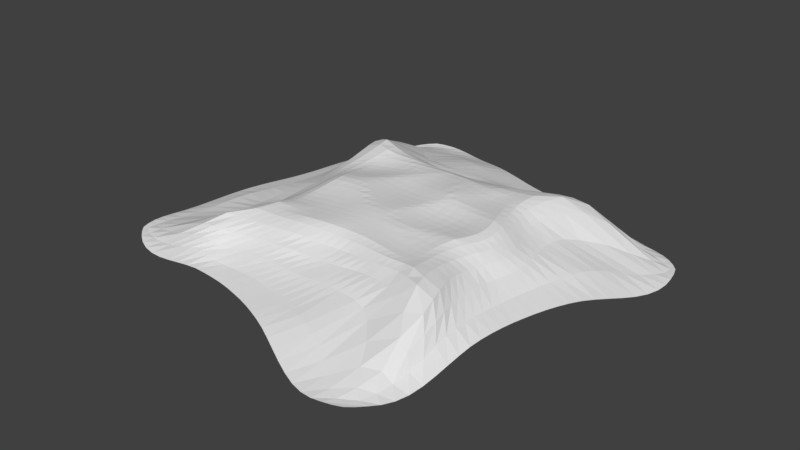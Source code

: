 # Source: island.blend  (saved by Blender 2.79.0; exported with 4.5.12 LTS)
import bpy
from mathutils import Matrix  # noqa: F401  (used for matrix-valued properties, if any)

bpy.ops.wm.read_factory_settings(use_empty=True)
scene = bpy.context.scene
scene.name = 'Scene'

# ---- collections
col_collection_1 = bpy.data.collections.new('Collection 1'); scene.collection.children.link(col_collection_1)

# ---- world
world_world = bpy.data.worlds.new('World'); scene.world = world_world
world_world.color = (0.05088, 0.05088, 0.05088)
world_world.use_sun_shadow = False
world_world.sun_shadow_jitter_overblur = 0.0
world_world.cycles.sampling_method = 'MANUAL'

# ---- meshes
me_plane = bpy.data.meshes.new('Plane')
me_plane.from_pydata([(0.0002486, 0.00103, -0.05586), (-0.04291, 1.687, -0.1274), (0.02894, -1.38, -0.04477), (-1.523, -0.005713, -0.03537), (1.794, -0.03577, -0.07673), (1.5, -1.5, -0.09026), (-1.527, -1.511, -0.07179), (-1.574, 1.542, -0.1789), (1.5, 1.5, -0.08555), (0.1234, 2.676, -0.521), (0.00624, -0.7242, -0.009656), (-2.508, 0.1475, -0.4237), (0.792, 0.08313, -0.1089), (0.0006673, 0.7528, -0.08659), (-0.18, -2.38, -0.3786), (-0.7489, 0.004496, -0.03558), (2.661, -0.3011, -0.3357), (1.564, -0.7224, -0.07149), (1.48, -2.348, -0.2858), (0.7687, -1.422, -0.06522), (2.533, -1.784, -0.1977), (-1.576, -0.783, -0.1324), (-2.068, -2.656, -0.3679), (-2.431, -1.515, -0.3295), (-0.7438, -1.474, -0.04354), (-1.456, 2.446, -0.3356), (-1.616, 0.7643, -0.1457), (-2.606, 1.753, -0.2387), (-0.744, 1.628, -0.1176), (1.718, 2.802, -0.3521), (1.683, 0.7117, -0.04951), (0.7327, 1.57, -0.09687), (2.348, 1.48, -0.285), (2.551, 0.5228, -0.3225), (0.7591, 0.7743, -0.04313), (0.9481, 2.525, -0.354), (-0.7297, 0.8343, -0.08695), (-2.67, 0.8671, -0.4439), (-2.714, 3.255, -0.5303), (-1.064, -2.468, -0.3509), (-3.255, -2.714, -0.5303), (-2.611, -0.7488, -0.531), (2.714, -3.255, -0.5303), (0.6353, -2.286, -0.3645), (0.7593, -0.7114, -0.04394), (2.441, -0.9782, -0.3051), (-0.75, -0.75, -0.05548), (-0.6444, 2.54, -0.4663), (3.255, 2.714, -0.5303), (0.7325, 3.268, -0.7385), (5.069e-05, -0.3748, -0.01852), (-3.249, 0.7367, -0.7279), (0.3833, 0.03448, -0.05154), (-0.01251, 1.189, -0.09174), (0.02866, -1.756, -0.1309), (-1.123, 0.009679, -0.02206), (2.219, -0.1289, -0.0929), (1.693, -0.3733, -0.07104), (1.5, -1.875, -0.06955), (0.4039, -1.38, -0.05007), (1.887, -1.509, -0.0763), (-1.566, -0.4036, -0.09611), (-1.633, -1.94, -0.0982), (-3.842, -1.221, -0.7718), (-1.129, -1.502, -0.05818), (-1.221, 3.842, -0.7718), (-1.622, 1.155, -0.1968), (-3.126, 2.801, -0.7627), (-1.116, 1.6, -0.1403), (2.797, 3.14, -0.7711), (1.553, 1.105, -0.08053), (0.338, 1.65, -0.1069), (1.875, 1.5, -0.06631), (-0.06985, 2.187, -0.2679), (0.01877, -1.047, -0.02903), (-1.97, -0.0412, -0.1529), (1.293, 0.0717, -0.1287), (0.0, 0.375, -0.08555), (-0.7373, -3.248, -0.7269), (-0.375, 0.0, -0.05547), (3.248, -0.7373, -0.7269), (1.503, -1.113, -0.09459), (1.221, -3.842, -0.7718), (1.131, -1.474, -0.08252), (3.126, -2.801, -0.7627), (-1.543, -1.144, -0.1122), (-2.801, -3.126, -0.7628), (-1.912, -1.516, -0.06725), (-0.3562, -1.422, -0.03707), (-1.501, 1.96, -0.1343), (-1.562, 0.3817, -0.0628), (-2.048, 1.463, -0.1752), (-0.3985, 1.674, -0.1141), (1.497, 1.937, -0.08839), (1.79, 0.3271, -0.05727), (1.124, 1.504, -0.08817), (3.842, 1.221, -0.7718), (2.38, 0.9985, -0.3122), (2.679, 0.08383, -0.3305), (2.097, 0.6606, -0.07081), (3.483, 0.2103, -0.7141), (0.7481, 1.133, -0.06033), (0.7862, 0.435, -0.08538), (0.3759, 0.7535, -0.05679), (1.211, 0.7656, -0.06488), (1.628, 3.369, -0.8565), (0.7191, 2.013, -0.1696), (0.545, 2.594, -0.4399), (1.296, 2.649, -0.366), (-0.7259, 1.23, -0.08657), (-0.7402, 0.4158, -0.0707), (-1.132, 0.8434, -0.09699), (-0.3659, 0.7876, -0.09958), (-2.644, 1.261, -0.367), (-2.61, 0.5065, -0.4537), (-3.12, 1.689, -0.7093), (-2.11, 0.665, -0.2263), (-2.291, 4.557, -1.061), (-2.693, 2.336, -0.2083), (-2.976, 4.174, -1.062), (-2.056, 2.587, -0.2732), (-0.7508, -1.857, -0.0775), (-1.793, -3.165, -0.773), (-1.556, -2.534, -0.3685), (-0.5913, -2.419, -0.3467), (-2.636, -2.087, -0.3071), (-4.174, -2.976, -1.062), (-4.557, -2.291, -1.061), (-2.507, -2.767, -0.3135), (-2.599, -0.317, -0.5031), (-2.518, -1.131, -0.4594), (-3.484, -0.2109, -0.7148), (-2.061, -0.8305, -0.2295), (2.693, -2.336, -0.2083), (2.291, -4.557, -1.061), (2.059, -2.572, -0.2678), (2.976, -4.174, -1.062), (0.7686, -1.798, -0.1086), (0.2103, -3.483, -0.7141), (0.2334, -2.329, -0.386), (1.039, -2.287, -0.3227), (0.7716, -0.2993, -0.09045), (0.7615, -1.078, -0.05395), (0.3812, -0.7242, -0.01986), (1.149, -0.6933, -0.0682), (2.543, -0.6408, -0.3269), (2.444, -1.347, -0.2567), (1.962, -0.7672, -0.1018), (3.12, -1.689, -0.7093), (-0.75, -0.375, -0.0339), (-0.7473, -1.114, -0.05965), (-1.129, -0.7517, -0.088), (-0.3723, -0.7387, -0.02265), (-0.2103, 3.483, -0.7141), (-0.7497, 2.09, -0.2093), (-1.014, 2.441, -0.3949), (-0.2799, 2.646, -0.5221), (4.174, 2.976, -1.062), (2.567, 2.081, -0.2807), (2.294, 2.861, -0.3076), (4.557, 2.291, -1.061), (4.188, 1.754, -0.9416), (1.908, 1.978, -0.05498), (3.488, 3.102, -0.9401), (-0.4165, 2.167, -0.2505), (-1.097, 2.009, -0.1588), (-0.7071, 3.635, -0.7054), (-0.3635, -1.078, -0.03618), (-1.125, -1.125, -0.08555), (-1.127, -0.3759, -0.05677), (3.113, -2.211, -0.6964), (1.885, -1.129, -0.102), (2.102, -0.4465, -0.09062), (1.128, -1.112, -0.07792), (0.3938, -1.047, -0.03433), (0.3817, -0.3472, -0.03988), (0.7071, -3.635, -0.7054), (-0.2699, -3.357, -0.7239), (0.4037, -1.756, -0.1228), (2.738, -4.682, -1.094), (1.754, -4.188, -0.9416), (1.922, -1.922, -0.03386), (-1.998, -1.178, -0.1649), (-3.635, -0.7071, -0.7054), (-3.357, 0.2699, -0.7239), (-3.488, -3.102, -0.9401), (-4.682, -2.738, -1.094), (-4.188, -1.754, -0.9416), (-1.249, -3.186, -0.7479), (-2.287, -3.146, -0.7433), (-1.191, -1.91, -0.08437), (-1.966, 1.934, -0.07953), (-3.102, 3.488, -0.9401), (-2.738, 4.682, -1.094), (-2.014, 0.32, -0.1666), (-3.176, 1.203, -0.727), (-3.113, 2.211, -0.6964), (-0.3719, 0.3878, -0.09032), (-1.12, 0.4267, -0.04449), (-1.131, 1.242, -0.1464), (1.125, 1.907, -0.09731), (0.3128, 2.127, -0.2345), (1.17, 3.317, -0.8103), (1.286, 0.4209, -0.1006), (0.3803, 0.3971, -0.06372), (0.3648, 1.166, -0.05834), (3.357, -0.2699, -0.7239), (2.218, 0.2419, -0.07336), (1.95, 1.091, -0.07982), (3.635, 0.7071, -0.7054), (1.136, 1.125, -0.08596), (2.167, 3.29, -0.8012), (-0.3716, 1.209, -0.09454), (-2.126, 1.046, -0.2357), (-1.754, 4.188, -0.9416), (-0.3564, -1.798, -0.1064), (-2.067, -1.985, -0.08799), (-2.047, -0.4495, -0.2169), (3.102, -3.488, -0.9401), (1.131, -1.849, -0.08964), (1.227, -0.2987, -0.109), (3.168, -1.207, -0.7221), (-0.375, -0.375, -0.01845), (0.2699, 3.357, -0.7239), (4.682, 2.738, -1.094), (0.9743, 3.696, -0.8578), (0.0002129, -0.1866, -0.03656), (-3.693, 0.9751, -0.8559), (0.1906, 0.0129, -0.05138), (-0.02746, 1.433, -0.1066), (0.03053, -1.561, -0.05427), (-1.314, 0.007044, -0.0258), (2.02, -0.09205, -0.04673), (1.753, -0.2058, -0.0773), (1.5, -1.687, -0.07698), (0.218, -1.374, -0.04723), (1.688, -1.5, -0.08555), (-1.547, -0.2077, -0.06498), (-1.569, -1.717, -0.07842), (-4.549, -1.074, -1.044), (-1.328, -1.507, -0.06813), (-1.074, 4.549, -1.044), (-1.603, 1.351, -0.1972), (-3.426, 3.179, -1.044), (-1.339, 1.58, -0.1648), (3.179, 3.426, -1.044), (1.512, 1.307, -0.08882), (0.1445, 1.674, -0.1168), (1.688, 1.5, -0.07297), (-0.03766, 2.423, -0.4183), (0.01226, -0.8867, -0.01902), (-2.212, -0.01176, -0.2984), (1.036, 0.08923, -0.1269), (0.0001132, 0.563, -0.09043), (-0.4286, -2.813, -0.5284), (-0.5622, 0.001048, -0.04696), (2.875, -0.457, -0.5208), (1.519, -0.912, -0.08705), (1.343, -2.85, -0.5151), (0.9497, -1.449, -0.07435), (2.877, -2.246, -0.4391), (-1.564, -0.9652, -0.1295), (-2.401, -2.944, -0.5343), (-2.13, -1.532, -0.153), (-0.5502, -1.449, -0.03904), (-1.485, 2.177, -0.194), (-1.593, 0.5723, -0.1046), (-2.325, 1.499, -0.1953), (-0.5719, 1.65, -0.1151), (1.535, 2.294, -0.1685), (1.745, 0.5184, -0.0412), (0.93, 1.53, -0.09092), (2.85, 1.343, -0.5151), (2.337, 1.244, -0.2988), (2.63, 0.3004, -0.3237), (1.9, 0.6813, -0.0318), (2.908, 0.4136, -0.4905), (0.7414, 1.347, -0.07924), (0.7729, 0.6047, -0.06287), (0.1875, 0.75, -0.07297), (0.9766, 0.776, -0.05772), (1.979, 3.594, -0.9206), (0.7684, 2.259, -0.2531), (0.3359, 2.647, -0.4891), (1.123, 2.586, -0.3632), (-0.7323, 1.43, -0.1043), (-0.7346, 0.6263, -0.08251), (-1.369, 0.813, -0.1241), (-0.5476, 0.8117, -0.096), (-2.618, 1.488, -0.306), (-2.649, 0.6801, -0.4548), (-3.505, 2.001, -0.8681), (-2.398, 0.684, -0.3336), (-2.165, 4.891, -1.117), (-2.779, 2.706, -0.3022), (-3.185, 4.297, -1.117), (-2.44, 2.828, -0.3277), (-0.7432, -1.659, -0.03153), (-1.424, -2.824, -0.5646), (-1.81, -2.586, -0.3732), (-0.8168, -2.441, -0.3406), (-2.456, -1.752, -0.2905), (-3.831, -2.802, -0.8728), (-4.891, -2.165, -1.117), (-2.76, -2.802, -0.3354), (-2.556, -0.08356, -0.4689), (-2.57, -0.9416, -0.5097), (-4.036, -0.009993, -0.8681), (-2.316, -0.8344, -0.3732), (2.608, -2.042, -0.1838), (2.431, -3.952, -0.8755), (1.735, -2.417, -0.2708), (2.802, -3.831, -0.8728), (0.7698, -1.605, -0.06114), (0.4667, -2.791, -0.5053), (0.02572, -2.353, -0.3881), (0.8327, -2.276, -0.3461), (0.7832, -0.1038, -0.1048), (0.7568, -0.9094, -0.04002), (0.1943, -0.7219, -0.01308), (0.9502, -0.6975, -0.05584), (2.608, -0.4755, -0.3342), (2.433, -1.161, -0.2842), (1.765, -0.7448, -0.06166), (2.757, -1.269, -0.4694), (-0.75, -0.1875, -0.02009), (-0.7491, -0.934, -0.06001), (-1.344, -0.7636, -0.1096), (-0.5616, -0.7464, -0.03757), (-0.009993, 4.036, -0.8681), (-0.7334, 2.302, -0.3329), (-1.225, 2.433, -0.3606), (-0.4679, 2.598, -0.4941), (4.297, 3.185, -1.117), (2.824, 2.456, -0.3372), (1.982, 2.851, -0.3278), (3.952, 2.431, -0.8755), (0.4067, 2.901, -0.5808), (0.001794, -0.5551, -0.008077), (-2.868, 0.4046, -0.5625), (0.5774, 0.06147, -0.08164), (-0.002349, 0.9577, -0.08372), (-0.02032, -1.998, -0.255), (-0.9356, 0.007936, -0.02305), (2.427, -0.1915, -0.1975), (1.626, -0.5438, -0.05882), (1.507, -2.073, -0.1363), (0.5872, -1.398, -0.05662), (2.158, -1.569, -0.1057), (-1.577, -0.5958, -0.1203), (-1.778, -2.248, -0.1919), (-2.919, -1.373, -0.5578), (-0.9357, -1.493, -0.04932), (-1.334, 2.889, -0.5295), (-1.627, 0.9588, -0.1784), (-2.877, 2.246, -0.4391), (-0.9185, 1.612, -0.1227), (2.193, 3.094, -0.5674), (1.615, 0.9066, -0.06673), (0.5346, 1.613, -0.103), (2.073, 1.507, -0.1338), (-0.05628, 1.941, -0.1593), (0.02468, -1.21, -0.03818), (-1.743, -0.02318, -0.05528), (1.549, 0.02532, -0.1097), (0.0001125, 0.188, -0.07314), (-0.9751, -3.693, -0.8559), (-0.1875, 0.0, -0.05869), (3.693, -0.9751, -0.8559), (1.5, -1.312, -0.09568), (1.074, -4.549, -1.044), (1.314, -1.493, -0.08825), (3.426, -3.179, -1.044), (-1.521, -1.321, -0.08568), (-3.179, -3.426, -1.044), (-1.721, -1.514, -0.06698), (-0.1628, -1.398, -0.03902), (-1.539, 1.738, -0.1488), (-1.531, 0.1915, -0.0347), (-1.81, 1.497, -0.1812), (-0.2231, 1.687, -0.1262), (1.497, 1.699, -0.07985), (1.808, 0.1415, -0.06963), (1.312, 1.5, -0.09026), (4.549, 1.074, -1.044), (2.459, 0.7547, -0.3204), (2.688, -0.1174, -0.3361), (2.284, 0.6325, -0.1808), (4.036, 0.009993, -0.8681), (0.7521, 0.9463, -0.04985), (0.7934, 0.2621, -0.1019), (0.5657, 0.7632, -0.04118), (1.451, 0.7427, -0.06205), (1.211, 2.993, -0.6093), (0.7243, 1.792, -0.1091), (0.7503, 2.534, -0.3821), (1.489, 2.722, -0.363), (-0.7263, 1.036, -0.08324), (-0.7453, 0.207, -0.05385), (-0.9178, 0.8492, -0.07697), (-0.1835, 0.7664, -0.09639), (-2.665, 1.06, -0.4138), (-2.556, 0.3334, -0.4389), (-2.872, 1.219, -0.5404), (-1.864, 0.7107, -0.1608), (-2.431, 3.952, -0.8755), (-2.622, 2.036, -0.1923), (-2.802, 3.831, -0.8728), (-1.72, 2.478, -0.3008), (-0.8281, -2.134, -0.1815), (-2.008, -3.509, -0.8726), (-1.312, -2.498, -0.3612), (-0.3861, -2.402, -0.3646), (-2.86, -2.453, -0.3469), (-4.297, -3.185, -1.117), (-3.952, -2.431, -0.8755), (-2.296, -2.718, -0.3402), (-2.619, -0.5426, -0.5239), (-2.469, -1.32, -0.3926), (-2.982, -0.5485, -0.6214), (-1.815, -0.8055, -0.1527), (2.779, -2.706, -0.3022), (2.165, -4.891, -1.117), (2.44, -2.828, -0.3277), (3.185, -4.297, -1.117), (0.7431, -2.007, -0.2208), (0.009993, -4.036, -0.8681), (0.4387, -2.304, -0.3757), (1.254, -2.315, -0.2998), (0.7643, -0.5032, -0.06871), (0.7657, -1.247, -0.06299), (0.568, -0.7272, -0.02859), (1.357, -0.7029, -0.07448), (2.482, -0.804, -0.3161), (2.473, -1.55, -0.2265), (2.201, -0.8301, -0.1829), (3.505, -2.001, -0.8681), (-0.75, -0.5625, -0.04657), (-0.7453, -1.293, -0.05386), (-0.9375, -0.75, -0.07297), (-0.1828, -0.7304, -0.01263), (-0.4821, 2.882, -0.555), (-0.7472, 1.861, -0.1389), (-0.8223, 2.481, -0.4337), (-0.08199, 2.673, -0.5336), (3.831, 2.802, -0.8728), (2.416, 1.737, -0.2701), (2.692, 2.834, -0.335), (4.891, 2.165, -1.117), (4.384, 2.018, -1.018), (3.994, 1.491, -0.8489), (3.121, 1.852, -0.6132), (4.788, 1.639, -1.128), (2.009, 2.386, -0.1306), (1.877, 1.705, -0.05732), (1.689, 1.948, -0.07516), (2.177, 2.046, -0.1092), (3.79, 3.355, -1.128), (2.902, 2.971, -0.565), (3.134, 3.134, -0.8432), (3.837, 3.042, -1.018), (-0.3931, 2.383, -0.3964), (-0.407, 1.928, -0.153), (-0.583, 2.133, -0.2326), (-0.2467, 2.187, -0.2647), (-1.091, 2.214, -0.2575), (-1.105, 1.794, -0.1295), (-1.291, 1.988, -0.1457), (-0.9201, 2.045, -0.1837), (-0.5261, 4.278, -0.9297), (-0.8826, 2.857, -0.5277), (-0.9606, 3.724, -0.7244), (-0.4561, 3.56, -0.7117), (-0.3682, -0.9094, -0.03059), (-0.3592, -1.247, -0.03836), (-0.5557, -1.097, -0.04672), (-0.1717, -1.06, -0.02967), (-1.127, -0.9383, -0.09134), (-1.125, -1.312, -0.07297), (-1.325, -1.131, -0.09807), (-0.9372, -1.124, -0.07338), (-1.125, -0.1873, -0.03637), (-1.129, -0.5643, -0.07551), (-1.338, -0.386, -0.07427), (-0.9375, -0.375, -0.04657), (3.113, -1.946, -0.7052), (3.116, -2.493, -0.7143), (2.781, -1.733, -0.4522), (3.461, -2.569, -0.9297), (1.91, -0.9422, -0.1064), (1.886, -1.32, -0.09196), (1.689, -1.118, -0.08819), (2.142, -1.176, -0.1595), (2.17, -0.2913, -0.09594), (2.028, -0.6024, -0.09086), (1.907, -0.4158, -0.0457), (2.326, -0.5137, -0.1823), (1.133, -0.9027, -0.07504), (1.13, -1.293, -0.08417), (0.9443, -1.097, -0.06592), (1.316, -1.111, -0.09076), (0.3873, -0.8867, -0.02212), (0.3997, -1.21, -0.04433), (0.2074, -1.043, -0.03071), (0.5783, -1.06, -0.04281), (0.3831, -0.1539, -0.04877), (0.3795, -0.5439, -0.02703), (0.1897, -0.366, -0.01737), (0.575, -0.3232, -0.06593), (0.8912, -2.807, -0.5072), (0.5261, -4.278, -0.9297), (0.4561, -3.56, -0.7117), (0.9606, -3.724, -0.7244), (0.01995, -2.818, -0.5229), (-0.485, -3.842, -0.8559), (-0.5042, -3.299, -0.7264), (-0.03059, -3.416, -0.7181), (0.4055, -1.561, -0.05481), (0.3634, -1.974, -0.2533), (0.2177, -1.75, -0.1319), (0.587, -1.774, -0.116), (2.861, -4.462, -1.092), (2.595, -4.833, -1.089), (2.524, -4.664, -1.092), (2.922, -4.643, -1.089), (1.852, -3.121, -0.6132), (1.639, -4.788, -1.128), (1.491, -3.994, -0.8489), (2.018, -4.384, -1.018), (1.892, -1.703, -0.05722), (1.991, -2.19, -0.08409), (1.692, -1.88, -0.05846), (2.248, -2.043, -0.05707), (-2.037, -1.008, -0.2059), (-1.953, -1.346, -0.1163), (-2.233, -1.192, -0.2836), (-1.769, -1.16, -0.1233), (-3.56, -0.4563, -0.7121), (-3.724, -0.9606, -0.7244), (-4.278, -0.5261, -0.9297), (-2.979, -0.9661, -0.6135), (-3.299, 0.5042, -0.7264), (-3.416, 0.03058, -0.7181), (-3.842, 0.485, -0.8559), (-2.919, -0.06299, -0.584), (-2.907, -2.962, -0.5606), (-3.79, -3.355, -1.128), (-3.837, -3.042, -1.018), (-3.134, -3.134, -0.8432), (-4.664, -2.524, -1.092), (-4.643, -2.922, -1.089), (-4.833, -2.595, -1.089), (-4.462, -2.861, -1.092), (-3.994, -1.491, -0.8489), (-4.384, -2.018, -1.018), (-4.788, -1.639, -1.128), (-3.121, -1.852, -0.6132), (-0.8933, -2.79, -0.5342), (-1.476, -3.581, -0.8567), (-1.523, -3.174, -0.7634), (-0.9803, -3.205, -0.732), (-1.966, -2.882, -0.5952), (-2.569, -3.461, -0.9297), (-2.525, -3.129, -0.7337), (-2.048, -3.158, -0.7682), (-1.151, -1.699, -0.05214), (-1.298, -2.195, -0.1891), (-1.416, -1.927, -0.09415), (-0.9679, -1.89, -0.07639), (-1.989, 2.222, -0.104), (-1.998, 1.677, -0.1279), (-2.276, 2.036, -0.075), (-1.72, 1.929, -0.1172), (-3.042, 3.837, -1.018), (-3.134, 3.134, -0.8432), (-3.355, 3.79, -1.128), (-2.961, 2.904, -0.5588), (-2.595, 4.833, -1.089), (-2.861, 4.462, -1.092), (-2.922, 4.643, -1.089), (-2.524, 4.664, -1.092), (-2.067, 0.4897, -0.1994), (-1.96, 0.1519, -0.1391), (-2.28, 0.3458, -0.3042), (-1.79, 0.3488, -0.08113), (-3.144, 1.442, -0.7175), (-3.208, 0.9672, -0.73), (-3.581, 1.475, -0.8559), (-2.89, 0.801, -0.5819), (-3.116, 2.493, -0.7143), (-3.113, 1.946, -0.7052), (-3.461, 2.569, -0.9297), (-2.818, 1.717, -0.4753), (-0.3688, 0.588, -0.09978), (-0.3743, 0.1905, -0.07409), (-0.556, 0.4018, -0.08298), (-0.1869, 0.3776, -0.09123), (-1.126, 0.6359, -0.06419), (-1.118, 0.2169, -0.02537), (-1.335, 0.4105, -0.0466), (-0.9251, 0.4263, -0.05538), (-1.124, 1.426, -0.1508), (-1.134, 1.047, -0.127), (-1.371, 1.209, -0.1765), (-0.9141, 1.246, -0.1123), (1.156, 2.222, -0.1877), (1.121, 1.702, -0.08138), (0.9237, 1.954, -0.1319), (1.311, 1.922, -0.09495), (0.3552, 2.372, -0.3566), (0.3247, 1.891, -0.1388), (0.1166, 2.165, -0.2571), (0.5144, 2.074, -0.2056), (1.457, 3.652, -0.8978), (0.8309, 2.859, -0.5603), (0.9512, 3.278, -0.7713), (1.391, 3.353, -0.8414), (1.254, 0.5926, -0.07522), (1.3, 0.2481, -0.1199), (1.029, 0.4378, -0.09973), (1.544, 0.3811, -0.08524), (0.3779, 0.5746, -0.06321), (0.3823, 0.2178, -0.05788), (0.189, 0.3811, -0.07526), (0.573, 0.4184, -0.06277), (0.3523, 1.404, -0.07441), (0.3731, 0.9451, -0.05108), (0.1742, 1.179, -0.07843), (0.5565, 1.149, -0.05053), (3.416, -0.03059, -0.7181), (3.299, -0.5042, -0.7264), (2.943, -0.03689, -0.5073), (3.842, -0.485, -0.8559), (2.167, 0.4485, -0.0614), (2.238, 0.04759, -0.08579), (2.017, 0.276, -0.02934), (2.409, 0.1909, -0.1904), (1.898, 1.302, -0.07742), (2.021, 0.8748, -0.07767), (1.757, 1.095, -0.06499), (2.136, 1.087, -0.1717), (3.724, 0.9606, -0.7244), (3.56, 0.4561, -0.7117), (2.841, 0.8754, -0.503), (4.278, 0.5261, -0.9297), (1.125, 1.312, -0.09026), (1.168, 0.9423, -0.0766), (0.938, 1.127, -0.0738), (1.344, 1.116, -0.08845), (2.566, 3.473, -0.9368), (1.652, 3.11, -0.6467), (1.888, 3.349, -0.8443), (2.471, 3.206, -0.768), (-0.3844, 1.438, -0.1007), (-0.3651, 0.9888, -0.09325), (-0.548, 1.218, -0.08505), (-0.1939, 1.2, -0.09749), (-2.095, 1.253, -0.2133), (-2.132, 0.8497, -0.2404), (-2.411, 1.06, -0.3014), (-1.874, 1.095, -0.2064), (-1.639, 4.788, -1.128), (-1.852, 3.121, -0.6132), (-2.018, 4.384, -1.018), (-1.491, 3.994, -0.8489), (-0.3551, -1.605, -0.0377), (-0.4078, -2.056, -0.2178), (-0.5509, -1.827, -0.0906), (-0.163, -1.774, -0.1229), (-1.961, -1.727, -0.0728), (-2.262, -2.343, -0.1807), (-2.325, -2.05, -0.153), (-1.843, -1.953, -0.09611), (-2.013, -0.2474, -0.1899), (-2.064, -0.6446, -0.233), (-2.292, -0.4363, -0.3695), (-1.802, -0.4247, -0.1216), (3.134, -3.134, -0.8432), (3.042, -3.837, -1.018), (2.961, -2.904, -0.5588), (3.355, -3.79, -1.128), (1.132, -1.66, -0.07247), (1.124, -2.047, -0.1806), (0.9496, -1.825, -0.1002), (1.314, -1.868, -0.07973), (1.266, -0.1108, -0.1242), (1.184, -0.4924, -0.08667), (0.9914, -0.289, -0.1065), (1.464, -0.3296, -0.09601), (3.201, -0.9702, -0.7258), (3.139, -1.444, -0.7149), (2.776, -0.8542, -0.5085), (3.581, -1.475, -0.8559), (-0.375, -0.1875, -0.03624), (-0.3747, -0.5613, -0.01443), (-0.5625, -0.375, -0.02009), (-0.1875, -0.375, -0.02009), (0.485, 3.842, -0.8559), (-0.04871, 2.937, -0.592), (0.03059, 3.416, -0.7181), (0.5042, 3.299, -0.7264), (4.643, 2.922, -1.089), (4.664, 2.524, -1.092), (4.462, 2.861, -1.092), (4.833, 2.595, -1.089), (4.873, 2.39, -1.098), (4.297, 2.669, -1.009), (4.484, 3.058, -1.098), (0.1806, 2.933, -0.5947), (-0.2752, 2.913, -0.5734), (0.2393, 3.935, -0.8584), (-0.1864, -0.5581, -0.0078), (-0.5625, -0.5625, -0.02952), (-0.5625, -0.1875, -0.02952), (3.54, -1.734, -0.8584), (2.762, -1.055, -0.486), (2.821, -0.6578, -0.5201), (1.407, -0.5125, -0.07773), (0.9656, -0.4893, -0.08325), (1.018, -0.09601, -0.1222), (1.313, -2.059, -0.1547), (0.9332, -2.029, -0.2026), (0.9505, -1.633, -0.06674), (3.286, -4.064, -1.131), (2.944, -3.34, -0.6943), (2.932, -2.551, -0.4736), (-1.817, -0.6186, -0.1445), (-2.317, -0.6406, -0.3821), (-2.255, -0.2249, -0.3401), (-2.026, -2.294, -0.1921), (-2.489, -2.395, -0.1647), (-2.182, -1.756, -0.1418), (-0.2146, -2.025, -0.2413), (-0.6063, -2.091, -0.1931), (-0.5494, -1.633, -0.03331), (-1.572, 2.94, -0.5568), (-2.181, 3.507, -0.716), (-1.912, 4.864, -1.131), (-1.88, 0.8992, -0.191), (-2.422, 0.8662, -0.3288), (-2.372, 1.27, -0.2526), (-0.1849, 0.9712, -0.09205), (-0.545, 1.011, -0.08941), (-0.558, 1.434, -0.09256), (1.905, 3.117, -0.6206), (1.42, 3.061, -0.6368), (2.264, 3.532, -0.922), (1.393, 0.927, -0.07664), (0.9508, 0.9492, -0.06686), (0.9351, 1.322, -0.08277), (4.149, 0.2643, -0.8897), (2.872, 0.6432, -0.4943), (2.826, 1.111, -0.509), (2.208, 0.86, -0.1797), (1.825, 0.8871, -0.0497), (1.707, 1.303, -0.07454), (2.436, -0.01081, -0.198), (2.036, 0.08474, -0.03987), (1.967, 0.477, -0.01787), (3.761, -0.7294, -0.8559), (2.92, -0.2522, -0.5175), (2.937, 0.1891, -0.4939), (0.5627, 0.9416, -0.0314), (0.1842, 0.9507, -0.06984), (0.1601, 1.424, -0.09519), (0.5761, 0.2429, -0.07616), (0.19, 0.198, -0.06596), (0.1879, 0.5642, -0.0776), (1.56, 0.2025, -0.1017), (1.04, 0.2665, -0.1187), (1.006, 0.6065, -0.0744), (1.016, 2.921, -0.5802), (0.6311, 2.851, -0.5575), (1.214, 3.664, -0.8752), (0.5235, 1.845, -0.1257), (0.1302, 1.921, -0.1478), (0.1556, 2.409, -0.3976), (1.311, 1.693, -0.08012), (0.9245, 1.74, -0.09317), (0.973, 2.203, -0.1999), (-0.916, 1.053, -0.09502), (-1.375, 1.013, -0.1567), (-1.357, 1.399, -0.1795), (-0.9311, 0.214, -0.03942), (-1.319, 0.2092, -0.02428), (-1.354, 0.6119, -0.08483), (-0.1875, 0.1875, -0.07695), (-0.5599, 0.1982, -0.06602), (-0.5516, 0.6076, -0.09381), (-2.842, 1.458, -0.5097), (-3.478, 2.278, -0.8897), (-3.445, 2.871, -0.9837), (-2.885, 0.6058, -0.5795), (-3.631, 1.222, -0.8559), (-3.54, 1.734, -0.8584), (-1.747, 0.1702, -0.05119), (-2.21, 0.1838, -0.2828), (-2.347, 0.5113, -0.3222), (-2.669, 4.297, -1.009), (-3.058, 4.484, -1.098), (-2.777, 4.769, -1.083), (-2.932, 2.551, -0.4736), (-3.399, 3.489, -1.097), (-3.286, 4.064, -1.131), (-1.765, 1.698, -0.146), (-2.289, 1.757, -0.1306), (-2.323, 2.325, -0.06382), (-1.062, -2.169, -0.1834), (-1.535, -2.218, -0.189), (-1.361, -1.709, -0.06869), (-2.279, -3.478, -0.8906), (-2.871, -3.445, -0.9837), (-2.194, -2.912, -0.5763), (-1.222, -3.631, -0.8559), (-1.741, -3.543, -0.8625), (-1.149, -2.802, -0.5437), (-3.507, -2.181, -0.716), (-4.864, -1.912, -1.131), (-4.678, -1.357, -1.097), (-4.484, -3.058, -1.098), (-4.769, -2.777, -1.083), (-4.873, -2.39, -1.098), (-3.489, -3.399, -1.097), (-4.064, -3.286, -1.131), (-3.34, -2.944, -0.6943), (-2.959, -0.3162, -0.6049), (-3.935, 0.2393, -0.8584), (-3.761, 0.7294, -0.8559), (-2.949, -1.168, -0.5879), (-4.413, -0.7961, -0.9837), (-4.149, -0.2643, -0.8897), (-1.736, -1.333, -0.09161), (-2.174, -1.36, -0.2148), (-2.285, -1.017, -0.3394), (2.323, -2.323, -0.06305), (1.723, -2.105, -0.1188), (1.688, -1.688, -0.07297), (1.912, -4.864, -1.131), (1.357, -4.678, -1.097), (1.577, -2.921, -0.5496), (2.777, -4.769, -1.083), (2.39, -4.873, -1.098), (2.669, -4.297, -1.009), (0.5537, -1.987, -0.2372), (0.1716, -1.979, -0.2612), (0.2198, -1.554, -0.05649), (-0.2393, -3.935, -0.8584), (-0.7294, -3.761, -0.8559), (-0.2078, -2.823, -0.5295), (0.7961, -4.413, -0.9837), (0.2643, -4.149, -0.8897), (0.6787, -2.795, -0.5038), (0.5718, -0.5242, -0.04822), (0.1896, -0.5539, -0.01126), (0.1905, -0.1752, -0.03412), (0.5835, -1.226, -0.05254), (0.2135, -1.205, -0.04032), (0.2006, -0.8833, -0.02024), (1.314, -1.308, -0.09185), (0.9474, -1.271, -0.07405), (0.9444, -0.9089, -0.05725), (2.261, -0.6694, -0.1833), (1.833, -0.5763, -0.0404), (1.973, -0.2567, -0.04929), (2.145, -1.366, -0.1319), (1.688, -1.312, -0.09027), (1.712, -0.9248, -0.07867), (3.445, -2.871, -0.9837), (2.819, -1.979, -0.4439), (2.76, -1.494, -0.459), (-0.9375, -0.5625, -0.06204), (-1.344, -0.5763, -0.09656), (-1.327, -0.1937, -0.04757), (-0.9365, -1.308, -0.06366), (-1.315, -1.314, -0.07855), (-1.337, -0.9479, -0.1102), (-0.1665, -1.226, -0.03562), (-0.5525, -1.271, -0.04495), (-0.5591, -0.9232, -0.04399), (-0.681, 2.863, -0.5375), (-1.102, 2.868, -0.527), (-0.7961, 4.413, -0.9837), (-0.921, 1.823, -0.131), (-1.315, 1.772, -0.1419), (-1.281, 2.189, -0.2224), (-0.2344, 1.943, -0.1565), (-0.5769, 1.899, -0.1474), (-0.5633, 2.346, -0.3668), (3.34, 2.944, -0.6943), (2.526, 3.036, -0.5351), (3.489, 3.399, -1.097), (2.102, 1.735, -0.1197), (1.684, 1.702, -0.07065), (1.758, 2.344, -0.1525), (4.678, 1.357, -1.097), (2.921, 1.577, -0.5496), (3.507, 2.181, -0.716), (4.864, 1.912, -1.131), (2.298, 2.424, -0.1224), (4.064, 3.286, -1.131), (-0.2188, 2.412, -0.4172), (-0.9081, 2.255, -0.296), (-0.2643, 4.149, -0.8897), (-0.1775, -0.8961, -0.0216), (-0.9375, -0.9375, -0.07695), (-0.9375, -0.1875, -0.02953), (3.478, -2.278, -0.8897), (2.158, -0.998, -0.1761), (2.386, -0.3578, -0.1938), (1.324, -0.9031, -0.08597), (0.5725, -0.8961, -0.02944), (0.577, -0.1273, -0.07795), (1.113, -2.822, -0.5095), (0.25, -2.803, -0.5109), (0.5885, -1.58, -0.05713), (3.058, -4.484, -1.098), (2.181, -3.507, -0.716), (2.194, -1.795, -0.07861), (-1.798, -0.9855, -0.1451), (-2.991, -0.7635, -0.6243), (-2.87, 0.1872, -0.5587), (-2.619, -2.961, -0.5151), (-4.297, -2.669, -1.009), (-2.937, -1.584, -0.5596), (-0.6515, -2.796, -0.5272), (-1.701, -2.85, -0.5866), (-0.9424, -1.682, -0.03676), (-1.713, 2.176, -0.1616), (-2.944, 3.34, -0.6943), (-2.39, 4.873, -1.098), (-1.832, 0.5281, -0.122), (-2.89, 0.9996, -0.5646), (-2.823, 1.977, -0.4465), (-0.1853, 0.5717, -0.09883), (-0.92, 0.6396, -0.06845), (-0.9136, 1.43, -0.1201), (1.339, 2.257, -0.1785), (0.5607, 2.319, -0.3067), (1.711, 3.634, -0.914), (1.505, 0.5612, -0.06336), (0.5693, 0.5906, -0.04917), (0.5465, 1.377, -0.07707), (3.935, -0.2393, -0.8584), (2.356, 0.4074, -0.1788), (2.083, 1.302, -0.1532), (4.413, 0.7961, -0.9837), (1.316, 1.311, -0.09502), (2.871, 3.445, -0.9837), (-0.2084, 1.438, -0.1086), (-1.849, 1.296, -0.2031), (-1.357, 4.678, -1.097), (-0.1615, -1.58, -0.04683), (-1.767, -1.722, -0.07856), (-1.775, -0.2256, -0.09021), (3.399, -3.489, -1.097), (1.315, -1.679, -0.07613), (1.515, -0.1513, -0.1075), (3.631, -1.222, -0.8559), (-0.1875, -0.1875, -0.03867), (0.7294, 3.761, -0.8559), (4.769, 2.777, -1.083)], [], [(958, 226, 0, 367), (956, 233, 4, 364), (955, 234, 5, 371), (953, 237, 3, 363), (952, 238, 6, 375), (951, 230, 2, 376), (949, 242, 7, 379), (948, 229, 1, 380), (946, 246, 8, 383), (944, 273, 32, 360), (943, 274, 33, 387), (941, 277, 31, 359), (940, 278, 34, 391), (939, 270, 30, 392), (937, 282, 35, 395), (936, 269, 29, 396), (935, 285, 28, 356), (934, 286, 36, 399), (933, 253, 13, 400), (932, 289, 27, 355), (931, 290, 37, 403), (930, 266, 26, 404), (928, 294, 38, 407), (927, 265, 25, 408), (926, 297, 24, 352), (925, 298, 39, 411), (924, 254, 14, 412), (923, 301, 23, 351), (922, 302, 40, 415), (921, 262, 22, 416), (920, 305, 11, 339), (919, 306, 41, 419), (918, 261, 21, 420), (917, 309, 20, 348), (916, 310, 42, 423), (914, 313, 19, 347), (913, 314, 43, 427), (912, 258, 18, 428), (911, 317, 12, 340), (910, 318, 44, 431), (909, 257, 17, 432), (908, 321, 16, 344), (907, 322, 45, 435), (905, 325, 15, 343), (904, 326, 46, 439), (903, 250, 10, 440), (901, 330, 47, 443), (900, 249, 9, 444), (898, 334, 48, 447), (896, 449, 160, 336), (895, 450, 161, 451), (893, 453, 159, 335), (892, 454, 162, 455), (891, 446, 158, 456), (889, 458, 163, 459), (888, 445, 157, 460), (887, 461, 156, 332), (886, 462, 164, 463), (885, 361, 73, 464), (884, 465, 155, 331), (883, 466, 165, 467), (882, 442, 154, 468), (880, 470, 166, 471), (879, 441, 153, 472), (878, 473, 152, 328), (877, 474, 167, 475), (876, 362, 74, 476), (875, 477, 151, 327), (874, 478, 168, 479), (873, 438, 150, 480), (872, 481, 55, 231), (871, 482, 169, 483), (870, 437, 149, 484), (869, 485, 148, 324), (868, 486, 170, 487), (866, 489, 147, 323), (865, 490, 171, 491), (864, 434, 146, 492), (863, 493, 56, 232), (862, 494, 172, 495), (861, 433, 145, 496), (860, 497, 144, 320), (859, 498, 173, 499), (858, 369, 81, 500), (857, 501, 143, 319), (856, 502, 174, 503), (855, 430, 142, 504), (854, 505, 52, 228), (853, 506, 175, 507), (852, 429, 141, 508), (851, 509, 140, 316), (850, 510, 176, 511), (849, 370, 82, 512), (848, 513, 139, 315), (847, 514, 177, 515), (846, 426, 138, 516), (845, 517, 59, 235), (844, 518, 178, 519), (843, 425, 137, 520), (842, 521, 136, 312), (841, 522, 179, 523), (839, 525, 135, 311), (838, 526, 180, 527), (837, 422, 134, 528), (836, 529, 60, 236), (835, 530, 181, 531), (834, 421, 133, 532), (833, 533, 132, 308), (832, 534, 182, 535), (831, 373, 85, 536), (830, 537, 131, 307), (829, 538, 183, 539), (828, 418, 130, 540), (827, 541, 51, 227), (826, 542, 184, 543), (825, 417, 129, 544), (824, 545, 128, 304), (823, 546, 185, 547), (822, 374, 86, 548), (821, 549, 127, 303), (820, 550, 186, 551), (819, 414, 126, 552), (818, 553, 63, 239), (817, 554, 187, 555), (816, 413, 125, 556), (815, 557, 124, 300), (814, 558, 188, 559), (813, 366, 78, 560), (812, 561, 123, 299), (811, 562, 189, 563), (810, 410, 122, 564), (809, 565, 64, 240), (808, 566, 190, 567), (807, 409, 121, 568), (806, 569, 120, 296), (805, 570, 191, 571), (804, 377, 89, 572), (803, 573, 119, 295), (802, 574, 192, 575), (801, 406, 118, 576), (799, 578, 193, 579), (798, 405, 117, 580), (797, 581, 116, 292), (796, 582, 194, 583), (795, 378, 90, 584), (794, 585, 115, 291), (793, 586, 195, 587), (792, 402, 114, 588), (791, 589, 67, 243), (790, 590, 196, 591), (789, 401, 113, 592), (788, 593, 112, 288), (787, 594, 197, 595), (786, 365, 77, 596), (785, 597, 111, 287), (784, 598, 198, 599), (783, 398, 110, 600), (782, 601, 68, 244), (781, 602, 199, 603), (780, 397, 109, 604), (779, 605, 108, 284), (778, 606, 200, 607), (777, 381, 93, 608), (776, 609, 107, 283), (775, 610, 201, 611), (774, 394, 106, 612), (772, 614, 202, 615), (771, 393, 105, 616), (770, 617, 104, 280), (769, 618, 203, 619), (768, 382, 94, 620), (767, 621, 103, 279), (766, 622, 204, 623), (765, 390, 102, 624), (764, 625, 71, 247), (763, 626, 205, 627), (762, 389, 101, 628), (761, 629, 100, 276), (760, 630, 206, 631), (758, 633, 99, 275), (757, 634, 207, 635), (756, 386, 98, 636), (755, 637, 72, 248), (754, 638, 208, 639), (753, 385, 97, 640), (752, 641, 96, 272), (751, 642, 209, 643), (749, 645, 95, 271), (748, 646, 210, 647), (747, 358, 70, 648), (745, 650, 211, 651), (744, 357, 69, 652), (743, 653, 92, 268), (742, 654, 212, 655), (741, 341, 53, 656), (740, 657, 91, 267), (739, 658, 213, 659), (738, 354, 66, 660), (736, 662, 214, 663), (735, 353, 65, 664), (734, 665, 88, 264), (733, 666, 215, 667), (732, 342, 54, 668), (731, 669, 87, 263), (730, 670, 216, 671), (729, 350, 62, 672), (728, 673, 75, 251), (727, 674, 217, 675), (726, 349, 61, 676), (725, 677, 84, 260), (724, 678, 218, 679), (722, 681, 83, 259), (721, 682, 219, 683), (720, 346, 58, 684), (719, 685, 76, 252), (718, 686, 220, 687), (717, 345, 57, 688), (716, 689, 80, 256), (715, 690, 221, 691), (713, 693, 79, 255), (712, 694, 222, 695), (711, 338, 50, 696), (709, 698, 223, 699), (708, 337, 49, 700), (706, 702, 224, 703), (702, 705, 704, 224), (160, 448, 705, 702), (445, 706, 703, 157), (48, 336, 706, 445), (336, 160, 702, 706), (157, 703, 707, 333), (703, 224, 701, 707), (698, 708, 700, 223), (156, 444, 708, 698), (444, 9, 337, 708), (441, 709, 699, 153), (47, 332, 709, 441), (332, 156, 698, 709), (153, 699, 710, 329), (699, 223, 697, 710), (694, 711, 696, 222), (152, 440, 711, 694), (440, 10, 338, 711), (437, 712, 695, 149), (46, 328, 712, 437), (328, 152, 694, 712), (325, 713, 255, 15), (149, 695, 713, 325), (695, 222, 693, 713), (690, 714, 692, 221), (148, 436, 714, 690), (433, 715, 691, 145), (45, 324, 715, 433), (324, 148, 690, 715), (321, 716, 256, 16), (145, 691, 716, 321), (691, 221, 689, 716), (686, 717, 688, 220), (144, 432, 717, 686), (432, 17, 345, 717), (429, 718, 687, 141), (44, 320, 718, 429), (320, 144, 686, 718), (317, 719, 252, 12), (141, 687, 719, 317), (687, 220, 685, 719), (682, 720, 684, 219), (140, 428, 720, 682), (428, 18, 346, 720), (425, 721, 683, 137), (43, 316, 721, 425), (316, 140, 682, 721), (313, 722, 259, 19), (137, 683, 722, 313), (683, 219, 681, 722), (678, 723, 680, 218), (136, 424, 723, 678), (421, 724, 679, 133), (42, 312, 724, 421), (312, 136, 678, 724), (309, 725, 260, 20), (133, 679, 725, 309), (679, 218, 677, 725), (674, 726, 676, 217), (132, 420, 726, 674), (420, 21, 349, 726), (417, 727, 675, 129), (41, 308, 727, 417), (308, 132, 674, 727), (305, 728, 251, 11), (129, 675, 728, 305), (675, 217, 673, 728), (670, 729, 672, 216), (128, 416, 729, 670), (416, 22, 350, 729), (413, 730, 671, 125), (40, 304, 730, 413), (304, 128, 670, 730), (301, 731, 263, 23), (125, 671, 731, 301), (671, 216, 669, 731), (666, 732, 668, 215), (124, 412, 732, 666), (412, 14, 342, 732), (409, 733, 667, 121), (39, 300, 733, 409), (300, 124, 666, 733), (297, 734, 264, 24), (121, 667, 734, 297), (667, 215, 665, 734), (662, 735, 664, 214), (120, 408, 735, 662), (408, 25, 353, 735), (405, 736, 663, 117), (38, 296, 736, 405), (296, 120, 662, 736), (117, 663, 737, 293), (663, 214, 661, 737), (658, 738, 660, 213), (116, 404, 738, 658), (404, 26, 354, 738), (401, 739, 659, 113), (37, 292, 739, 401), (292, 116, 658, 739), (289, 740, 267, 27), (113, 659, 740, 289), (659, 213, 657, 740), (654, 741, 656, 212), (112, 400, 741, 654), (400, 13, 341, 741), (397, 742, 655, 109), (36, 288, 742, 397), (288, 112, 654, 742), (285, 743, 268, 28), (109, 655, 743, 285), (655, 212, 653, 743), (650, 744, 652, 211), (108, 396, 744, 650), (396, 29, 357, 744), (393, 745, 651, 105), (35, 284, 745, 393), (284, 108, 650, 745), (105, 651, 746, 281), (651, 211, 649, 746), (646, 747, 648, 210), (104, 392, 747, 646), (392, 30, 358, 747), (389, 748, 647, 101), (34, 280, 748, 389), (280, 104, 646, 748), (277, 749, 271, 31), (101, 647, 749, 277), (647, 210, 645, 749), (642, 750, 644, 209), (100, 388, 750, 642), (385, 751, 643, 97), (33, 276, 751, 385), (276, 100, 642, 751), (273, 752, 272, 32), (97, 643, 752, 273), (643, 209, 641, 752), (638, 753, 640, 208), (99, 387, 753, 638), (387, 33, 385, 753), (358, 754, 639, 70), (30, 275, 754, 358), (275, 99, 638, 754), (246, 755, 248, 8), (70, 639, 755, 246), (639, 208, 637, 755), (634, 756, 636, 207), (56, 344, 756, 634), (344, 16, 386, 756), (382, 757, 635, 94), (4, 232, 757, 382), (232, 56, 634, 757), (270, 758, 275, 30), (94, 635, 758, 270), (635, 207, 633, 758), (630, 759, 632, 206), (80, 368, 759, 630), (386, 760, 631, 98), (16, 256, 760, 386), (256, 80, 630, 760), (274, 761, 276, 33), (98, 631, 761, 274), (631, 206, 629, 761), (626, 762, 628, 205), (103, 391, 762, 626), (391, 34, 389, 762), (341, 763, 627, 53), (13, 279, 763, 341), (279, 103, 626, 763), (229, 764, 247, 1), (53, 627, 764, 229), (627, 205, 625, 764), (622, 765, 624, 204), (52, 340, 765, 622), (340, 12, 390, 765), (365, 766, 623, 77), (0, 228, 766, 365), (228, 52, 622, 766), (253, 767, 279, 13), (77, 623, 767, 253), (623, 204, 621, 767), (618, 768, 620, 203), (76, 364, 768, 618), (364, 4, 382, 768), (390, 769, 619, 102), (12, 252, 769, 390), (252, 76, 618, 769), (278, 770, 280, 34), (102, 619, 770, 278), (619, 203, 617, 770), (614, 771, 616, 202), (107, 395, 771, 614), (395, 35, 393, 771), (337, 772, 615, 49), (9, 283, 772, 337), (283, 107, 614, 772), (49, 615, 773, 225), (615, 202, 613, 773), (610, 774, 612, 201), (71, 359, 774, 610), (359, 31, 394, 774), (361, 775, 611, 73), (1, 247, 775, 361), (247, 71, 610, 775), (249, 776, 283, 9), (73, 611, 776, 249), (611, 201, 609, 776), (606, 777, 608, 200), (95, 383, 777, 606), (383, 8, 381, 777), (394, 778, 607, 106), (31, 271, 778, 394), (271, 95, 606, 778), (282, 779, 284, 35), (106, 607, 779, 282), (607, 200, 605, 779), (602, 780, 604, 199), (111, 399, 780, 602), (399, 36, 397, 780), (354, 781, 603, 66), (26, 287, 781, 354), (287, 111, 602, 781), (242, 782, 244, 7), (66, 603, 782, 242), (603, 199, 601, 782), (598, 783, 600, 198), (55, 343, 783, 598), (343, 15, 398, 783), (378, 784, 599, 90), (3, 231, 784, 378), (231, 55, 598, 784), (266, 785, 287, 26), (90, 599, 785, 266), (599, 198, 597, 785), (594, 786, 596, 197), (79, 367, 786, 594), (367, 0, 365, 786), (398, 787, 595, 110), (15, 255, 787, 398), (255, 79, 594, 787), (286, 788, 288, 36), (110, 595, 788, 286), (595, 197, 593, 788), (590, 789, 592, 196), (115, 403, 789, 590), (403, 37, 401, 789), (291, 115, 590, 790), (591, 196, 589, 791), (586, 792, 588, 195), (51, 339, 792, 586), (339, 11, 402, 792), (227, 51, 586, 793), (587, 195, 585, 794), (582, 795, 584, 194), (75, 363, 795, 582), (363, 3, 378, 795), (402, 796, 583, 114), (11, 251, 796, 402), (251, 75, 582, 796), (290, 797, 292, 37), (114, 583, 797, 290), (583, 194, 581, 797), (578, 798, 580, 193), (119, 407, 798, 578), (407, 38, 405, 798), (295, 119, 578, 799), (579, 193, 577, 800), (574, 801, 576, 192), (67, 355, 801, 574), (355, 27, 406, 801), (243, 67, 574, 802), (575, 192, 573, 803), (570, 804, 572, 191), (91, 379, 804, 570), (379, 7, 377, 804), (406, 805, 571, 118), (27, 267, 805, 406), (267, 91, 570, 805), (294, 806, 296, 38), (118, 571, 806, 294), (571, 191, 569, 806), (566, 807, 568, 190), (123, 411, 807, 566), (411, 39, 409, 807), (350, 808, 567, 62), (22, 299, 808, 350), (299, 123, 566, 808), (238, 809, 240, 6), (62, 567, 809, 238), (567, 190, 565, 809), (562, 810, 564, 189), (374, 811, 563, 86), (262, 812, 299, 22), (86, 563, 812, 262), (563, 189, 561, 812), (558, 813, 560, 188), (410, 814, 559, 122), (298, 815, 300, 39), (122, 559, 815, 298), (559, 188, 557, 815), (554, 816, 556, 187), (127, 415, 816, 554), (415, 40, 413, 816), (303, 127, 554, 817), (555, 187, 553, 818), (550, 819, 552, 186), (551, 186, 549, 821), (546, 822, 548, 185), (414, 823, 547, 126), (302, 824, 304, 40), (126, 547, 824, 302), (547, 185, 545, 824), (542, 825, 544, 184), (131, 419, 825, 542), (419, 41, 417, 825), (307, 131, 542, 826), (543, 184, 541, 827), (538, 828, 540, 183), (63, 351, 828, 538), (351, 23, 418, 828), (239, 63, 538, 829), (539, 183, 537, 830), (534, 831, 536, 182), (87, 375, 831, 534), (375, 6, 373, 831), (418, 832, 535, 130), (23, 263, 832, 418), (263, 87, 534, 832), (306, 833, 308, 41), (130, 535, 833, 306), (535, 182, 533, 833), (530, 834, 532, 181), (135, 423, 834, 530), (423, 42, 421, 834), (346, 835, 531, 58), (18, 311, 835, 346), (311, 135, 530, 835), (234, 836, 236, 5), (58, 531, 836, 234), (531, 181, 529, 836), (526, 837, 528, 180), (370, 838, 527, 82), (258, 839, 311, 18), (82, 527, 839, 258), (527, 180, 525, 839), (522, 840, 524, 179), (422, 841, 523, 134), (310, 842, 312, 42), (134, 523, 842, 310), (523, 179, 521, 842), (518, 843, 520, 178), (139, 427, 843, 518), (427, 43, 425, 843), (342, 844, 519, 54), (14, 315, 844, 342), (315, 139, 518, 844), (230, 845, 235, 2), (54, 519, 845, 230), (519, 178, 517, 845), (514, 846, 516, 177), (366, 847, 515, 78), (254, 848, 315, 14), (78, 515, 848, 254), (515, 177, 513, 848), (510, 849, 512, 176), (426, 850, 511, 138), (314, 851, 316, 43), (138, 511, 851, 314), (511, 176, 509, 851), (506, 852, 508, 175), (143, 431, 852, 506), (431, 44, 429, 852), (338, 853, 507, 50), (10, 319, 853, 338), (319, 143, 506, 853), (226, 854, 228, 0), (50, 507, 854, 226), (507, 175, 505, 854), (502, 855, 504, 174), (59, 347, 855, 502), (347, 19, 430, 855), (362, 856, 503, 74), (2, 235, 856, 362), (235, 59, 502, 856), (250, 857, 319, 10), (74, 503, 857, 250), (503, 174, 501, 857), (498, 858, 500, 173), (83, 371, 858, 498), (371, 5, 369, 858), (430, 859, 499, 142), (19, 259, 859, 430), (259, 83, 498, 859), (318, 860, 320, 44), (142, 499, 860, 318), (499, 173, 497, 860), (494, 861, 496, 172), (147, 435, 861, 494), (435, 45, 433, 861), (345, 862, 495, 57), (17, 323, 862, 345), (323, 147, 494, 862), (233, 863, 232, 4), (57, 495, 863, 233), (495, 172, 493, 863), (490, 864, 492, 171), (60, 348, 864, 490), (348, 20, 434, 864), (369, 865, 491, 81), (5, 236, 865, 369), (236, 60, 490, 865), (257, 866, 323, 17), (81, 491, 866, 257), (491, 171, 489, 866), (486, 867, 488, 170), (84, 372, 867, 486), (434, 868, 487, 146), (20, 260, 868, 434), (260, 84, 486, 868), (322, 869, 324, 45), (146, 487, 869, 322), (487, 170, 485, 869), (482, 870, 484, 169), (151, 439, 870, 482), (439, 46, 437, 870), (349, 871, 483, 61), (21, 327, 871, 349), (327, 151, 482, 871), (237, 872, 231, 3), (61, 483, 872, 237), (483, 169, 481, 872), (478, 873, 480, 168), (64, 352, 873, 478), (352, 24, 438, 873), (373, 874, 479, 85), (6, 240, 874, 373), (240, 64, 478, 874), (261, 875, 327, 21), (85, 479, 875, 261), (479, 168, 477, 875), (474, 876, 476, 167), (88, 376, 876, 474), (376, 2, 362, 876), (438, 877, 475, 150), (24, 264, 877, 438), (264, 88, 474, 877), (326, 878, 328, 46), (150, 475, 878, 326), (475, 167, 473, 878), (470, 879, 472, 166), (155, 443, 879, 470), (443, 47, 441, 879), (353, 880, 471, 65), (25, 331, 880, 353), (331, 155, 470, 880), (65, 471, 881, 241), (471, 166, 469, 881), (466, 882, 468, 165), (68, 356, 882, 466), (356, 28, 442, 882), (377, 883, 467, 89), (7, 244, 883, 377), (244, 68, 466, 883), (265, 884, 331, 25), (89, 467, 884, 265), (467, 165, 465, 884), (462, 885, 464, 164), (92, 380, 885, 462), (380, 1, 361, 885), (442, 886, 463, 154), (28, 268, 886, 442), (268, 92, 462, 886), (330, 887, 332, 47), (154, 463, 887, 330), (463, 164, 461, 887), (458, 888, 460, 163), (159, 447, 888, 458), (447, 48, 445, 888), (357, 889, 459, 69), (29, 335, 889, 357), (335, 159, 458, 889), (69, 459, 890, 245), (459, 163, 457, 890), (454, 891, 456, 162), (72, 360, 891, 454), (360, 32, 446, 891), (381, 892, 455, 93), (8, 248, 892, 381), (248, 72, 454, 892), (269, 893, 335, 29), (93, 455, 893, 269), (455, 162, 453, 893), (450, 894, 452, 161), (96, 384, 894, 450), (446, 895, 451, 158), (32, 272, 895, 446), (272, 96, 450, 895), (334, 896, 336, 48), (158, 451, 896, 334), (451, 161, 449, 896), (449, 897, 448, 160), (161, 452, 897, 449), (453, 898, 447, 159), (162, 456, 898, 453), (456, 158, 334, 898), (163, 460, 899, 457), (460, 157, 333, 899), (461, 900, 444, 156), (164, 464, 900, 461), (464, 73, 249, 900), (465, 901, 443, 155), (165, 468, 901, 465), (468, 154, 330, 901), (166, 472, 902, 469), (472, 153, 329, 902), (473, 903, 440, 152), (167, 476, 903, 473), (476, 74, 250, 903), (477, 904, 439, 151), (168, 480, 904, 477), (480, 150, 326, 904), (481, 905, 343, 55), (169, 484, 905, 481), (484, 149, 325, 905), (485, 906, 436, 148), (170, 488, 906, 485), (489, 907, 435, 147), (171, 492, 907, 489), (492, 146, 322, 907), (493, 908, 344, 56), (172, 496, 908, 493), (496, 145, 321, 908), (497, 909, 432, 144), (173, 500, 909, 497), (500, 81, 257, 909), (501, 910, 431, 143), (174, 504, 910, 501), (504, 142, 318, 910), (505, 911, 340, 52), (175, 508, 911, 505), (508, 141, 317, 911), (509, 912, 428, 140), (176, 512, 912, 509), (512, 82, 258, 912), (513, 913, 427, 139), (177, 516, 913, 513), (516, 138, 314, 913), (517, 914, 347, 59), (178, 520, 914, 517), (520, 137, 313, 914), (521, 915, 424, 136), (179, 524, 915, 521), (525, 916, 423, 135), (180, 528, 916, 525), (528, 134, 310, 916), (529, 917, 348, 60), (181, 532, 917, 529), (532, 133, 309, 917), (533, 918, 420, 132), (182, 536, 918, 533), (536, 85, 261, 918), (537, 919, 419, 131), (183, 540, 919, 537), (540, 130, 306, 919), (541, 920, 339, 51), (184, 544, 920, 541), (544, 129, 305, 920), (545, 921, 416, 128), (185, 548, 921, 545), (548, 86, 262, 921), (549, 922, 415, 127), (186, 552, 922, 549), (552, 126, 302, 922), (553, 923, 351, 63), (187, 556, 923, 553), (556, 125, 301, 923), (557, 924, 412, 124), (188, 560, 924, 557), (560, 78, 254, 924), (561, 925, 411, 123), (189, 564, 925, 561), (564, 122, 298, 925), (565, 926, 352, 64), (190, 568, 926, 565), (568, 121, 297, 926), (569, 927, 408, 120), (191, 572, 927, 569), (572, 89, 265, 927), (573, 928, 407, 119), (192, 576, 928, 573), (576, 118, 294, 928), (193, 580, 929, 577), (580, 117, 293, 929), (581, 930, 404, 116), (194, 584, 930, 581), (584, 90, 266, 930), (585, 931, 403, 115), (195, 588, 931, 585), (588, 114, 290, 931), (589, 932, 355, 67), (196, 592, 932, 589), (592, 113, 289, 932), (593, 933, 400, 112), (197, 596, 933, 593), (596, 77, 253, 933), (597, 934, 399, 111), (198, 600, 934, 597), (600, 110, 286, 934), (601, 935, 356, 68), (199, 604, 935, 601), (604, 109, 285, 935), (605, 936, 396, 108), (200, 608, 936, 605), (608, 93, 269, 936), (609, 937, 395, 107), (201, 612, 937, 609), (612, 106, 282, 937), (202, 616, 938, 613), (616, 105, 281, 938), (617, 939, 392, 104), (203, 620, 939, 617), (620, 94, 270, 939), (621, 940, 391, 103), (204, 624, 940, 621), (624, 102, 278, 940), (625, 941, 359, 71), (205, 628, 941, 625), (628, 101, 277, 941), (629, 942, 388, 100), (206, 632, 942, 629), (633, 943, 387, 99), (207, 636, 943, 633), (636, 98, 274, 943), (637, 944, 360, 72), (208, 640, 944, 637), (640, 97, 273, 944), (641, 945, 384, 96), (209, 644, 945, 641), (645, 946, 383, 95), (210, 648, 946, 645), (648, 70, 246, 946), (211, 652, 947, 649), (652, 69, 245, 947), (653, 948, 380, 92), (212, 656, 948, 653), (656, 53, 229, 948), (657, 949, 379, 91), (213, 660, 949, 657), (660, 66, 242, 949), (214, 664, 950, 661), (664, 65, 241, 950), (665, 951, 376, 88), (215, 668, 951, 665), (668, 54, 230, 951), (669, 952, 375, 87), (216, 672, 952, 669), (672, 62, 238, 952), (673, 953, 363, 75), (217, 676, 953, 673), (676, 61, 237, 953), (677, 954, 372, 84), (218, 680, 954, 677), (681, 955, 371, 83), (219, 684, 955, 681), (684, 58, 234, 955), (685, 956, 364, 76), (220, 688, 956, 685), (688, 57, 233, 956), (689, 957, 368, 80), (221, 692, 957, 689), (693, 958, 367, 79), (222, 696, 958, 693), (696, 50, 226, 958), (223, 700, 959, 697), (700, 49, 225, 959), (224, 704, 960, 701)])
me_plane.use_remesh_preserve_volume = False
me_plane.use_remesh_preserve_attributes = False
me_plane.use_mirror_vertex_groups = False
me_plane.update()

# ---- objects
ob_plane = bpy.data.objects.new('Plane', me_plane)

# ---- transforms, parenting, visibility, modifiers, constraints
ob_plane.location = (0.0, 0.0, 0.0)
ob_plane.lineart.crease_threshold = 0.0

# ---- collection membership
col_collection_1.objects.link(ob_plane)

# ---- scene / render settings (as saved in the file)
scene.frame_start = 1; scene.frame_end = 250; scene.frame_set(1)
scene.render.engine = 'BLENDER_EEVEE_NEXT'
scene.render.resolution_percentage = 50
scene.render.dither_intensity = 0.0
scene.cycles.use_denoising = False
scene.cycles.samples = 128
scene.cycles.sampling_pattern = 'TABULATED_SOBOL'
scene.cycles.use_adaptive_sampling = False
scene.cycles.use_light_tree = False
scene.cycles.blur_glossy = 0.0
scene.cycles.sample_clamp_indirect = 0.0
scene.view_settings.view_transform = 'Standard'
bpy.context.view_layer.update()

# ---- added for rendering (the .blend has no active camera and no usable light): camera, sun
cam_auto = bpy.data.cameras.new('AutoCamera')
cam_auto.lens = 50.0
cam_auto.sensor_width = 36.0
cam_auto.clip_end = 1000.0
ob_auto_camera = bpy.data.objects.new('AutoCamera', cam_auto)
scene.collection.objects.link(ob_auto_camera)
ob_auto_camera.location = (12.8427, -15.4113, 9.7046)
ob_auto_camera.rotation_euler = (1.09748, -7.21219e-08, 0.694738)
scene.camera = ob_auto_camera
light_auto_sun = bpy.data.lights.new('AutoSun', 'SUN')
light_auto_sun.energy = 3.0
light_auto_sun.angle = 0.0523599
ob_auto_sun = bpy.data.objects.new('AutoSun', light_auto_sun)
scene.collection.objects.link(ob_auto_sun)
ob_auto_sun.rotation_euler = (0.872665, 0.174533, 0.523599)
bpy.context.view_layer.update()
